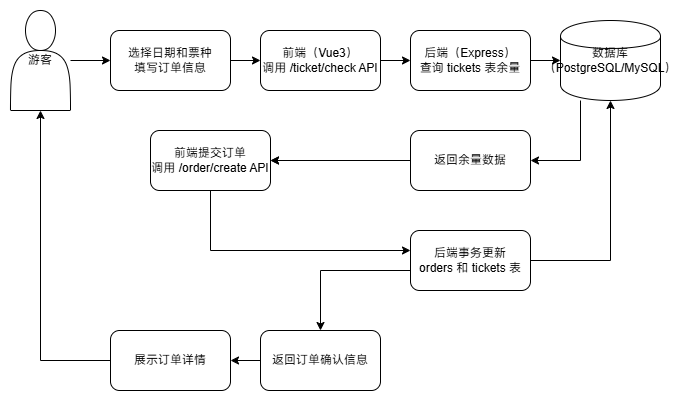

The diagram above was exported from draw.io. Its source (the exported page's mxGraphModel, read from the mxfile embedded in the PNG):
<mxGraphModel dx="1554" dy="935" grid="1" gridSize="10" guides="1" tooltips="1" connect="1" arrows="1" fold="1" page="1" pageScale="1" pageWidth="850" pageHeight="1100" math="0" shadow="0">
  <root>
    <mxCell id="0" />
    <mxCell id="1" parent="0" />
    <mxCell id="2" value="游客" style="shape=actor;whiteSpace=wrap;html=1;" parent="1" vertex="1">
      <mxGeometry x="50" y="100" width="60" height="100" as="geometry" />
    </mxCell>
    <mxCell id="3" value="选择日期和票种&lt;br&gt;填写订单信息" style="rounded=1;whiteSpace=wrap;html=1;" parent="1" vertex="1">
      <mxGeometry x="150" y="120" width="120" height="60" as="geometry" />
    </mxCell>
    <mxCell id="4" value="前端（Vue3）&lt;br&gt;调用 /ticket/check API" style="rounded=1;whiteSpace=wrap;html=1;" parent="1" vertex="1">
      <mxGeometry x="300" y="120" width="120" height="60" as="geometry" />
    </mxCell>
    <mxCell id="5" value="后端（Express）&lt;br&gt;查询 tickets 表余量" style="rounded=1;whiteSpace=wrap;html=1;" parent="1" vertex="1">
      <mxGeometry x="450" y="120" width="120" height="60" as="geometry" />
    </mxCell>
    <mxCell id="6" value="数据库&lt;br&gt;（PostgreSQL/MySQL）" style="shape=cylinder;whiteSpace=wrap;html=1;" parent="1" vertex="1">
      <mxGeometry x="600" y="110" width="100" height="80" as="geometry" />
    </mxCell>
    <mxCell id="b-qIt5k1aaCpnyw0jlkq-22" value="" style="edgeStyle=orthogonalEdgeStyle;rounded=0;orthogonalLoop=1;jettySize=auto;html=1;" edge="1" parent="1" source="7" target="8">
      <mxGeometry relative="1" as="geometry" />
    </mxCell>
    <mxCell id="7" value="返回余量数据" style="rounded=1;whiteSpace=wrap;html=1;" parent="1" vertex="1">
      <mxGeometry x="450" y="220" width="120" height="60" as="geometry" />
    </mxCell>
    <mxCell id="8" value="前端提交订单&lt;br&gt;调用 /order/create API" style="rounded=1;whiteSpace=wrap;html=1;" parent="1" vertex="1">
      <mxGeometry x="190" y="220" width="120" height="60" as="geometry" />
    </mxCell>
    <mxCell id="9" value="后端事务更新&lt;br&gt;orders 和 tickets 表" style="rounded=1;whiteSpace=wrap;html=1;" parent="1" vertex="1">
      <mxGeometry x="450" y="320" width="120" height="60" as="geometry" />
    </mxCell>
    <mxCell id="10" value="返回订单确认信息" style="rounded=1;whiteSpace=wrap;html=1;" parent="1" vertex="1">
      <mxGeometry x="300" y="420" width="120" height="60" as="geometry" />
    </mxCell>
    <mxCell id="11" value="展示订单详情" style="rounded=1;whiteSpace=wrap;html=1;" parent="1" vertex="1">
      <mxGeometry x="150" y="420" width="120" height="60" as="geometry" />
    </mxCell>
    <mxCell id="12" value="" style="edgeStyle=orthogonalEdgeStyle;rounded=0;html=1;jettySize=auto;orthogonalLoop=1;" parent="1" source="2" target="3" edge="1">
      <mxGeometry relative="1" as="geometry" />
    </mxCell>
    <mxCell id="13" value="" style="edgeStyle=orthogonalEdgeStyle;rounded=0;html=1;jettySize=auto;orthogonalLoop=1;" parent="1" source="3" target="4" edge="1">
      <mxGeometry relative="1" as="geometry" />
    </mxCell>
    <mxCell id="14" value="" style="edgeStyle=orthogonalEdgeStyle;rounded=0;html=1;jettySize=auto;orthogonalLoop=1;" parent="1" source="4" target="5" edge="1">
      <mxGeometry relative="1" as="geometry" />
    </mxCell>
    <mxCell id="15" value="" style="edgeStyle=orthogonalEdgeStyle;rounded=0;html=1;jettySize=auto;orthogonalLoop=1;" parent="1" source="5" target="6" edge="1">
      <mxGeometry relative="1" as="geometry" />
    </mxCell>
    <mxCell id="16" value="" style="edgeStyle=orthogonalEdgeStyle;rounded=0;html=1;jettySize=auto;orthogonalLoop=1;" parent="1" source="6" target="7" edge="1">
      <mxGeometry relative="1" as="geometry">
        <Array as="points">
          <mxPoint x="620" y="250" />
        </Array>
      </mxGeometry>
    </mxCell>
    <mxCell id="17" value="" style="edgeStyle=orthogonalEdgeStyle;rounded=0;html=1;jettySize=auto;orthogonalLoop=1;" parent="1" source="7" target="8" edge="1">
      <mxGeometry relative="1" as="geometry" />
    </mxCell>
    <mxCell id="18" value="" style="edgeStyle=orthogonalEdgeStyle;rounded=0;html=1;jettySize=auto;orthogonalLoop=1;" parent="1" edge="1">
      <mxGeometry relative="1" as="geometry">
        <mxPoint x="250" y="280" as="sourcePoint" />
        <mxPoint x="450" y="340" as="targetPoint" />
        <Array as="points">
          <mxPoint x="250" y="340" />
          <mxPoint x="450" y="340" />
        </Array>
      </mxGeometry>
    </mxCell>
    <mxCell id="19" value="" style="edgeStyle=orthogonalEdgeStyle;rounded=0;html=1;jettySize=auto;orthogonalLoop=1;" parent="1" source="9" target="6" edge="1">
      <mxGeometry relative="1" as="geometry" />
    </mxCell>
    <mxCell id="20" value="" style="edgeStyle=orthogonalEdgeStyle;rounded=0;html=1;jettySize=auto;orthogonalLoop=1;" parent="1" source="9" target="10" edge="1">
      <mxGeometry relative="1" as="geometry">
        <Array as="points">
          <mxPoint x="360" y="360" />
        </Array>
      </mxGeometry>
    </mxCell>
    <mxCell id="21" value="" style="edgeStyle=orthogonalEdgeStyle;rounded=0;html=1;jettySize=auto;orthogonalLoop=1;" parent="1" source="10" target="11" edge="1">
      <mxGeometry relative="1" as="geometry" />
    </mxCell>
    <mxCell id="22" value="" style="edgeStyle=orthogonalEdgeStyle;rounded=0;html=1;jettySize=auto;orthogonalLoop=1;" parent="1" source="11" target="2" edge="1">
      <mxGeometry relative="1" as="geometry" />
    </mxCell>
  </root>
</mxGraphModel>